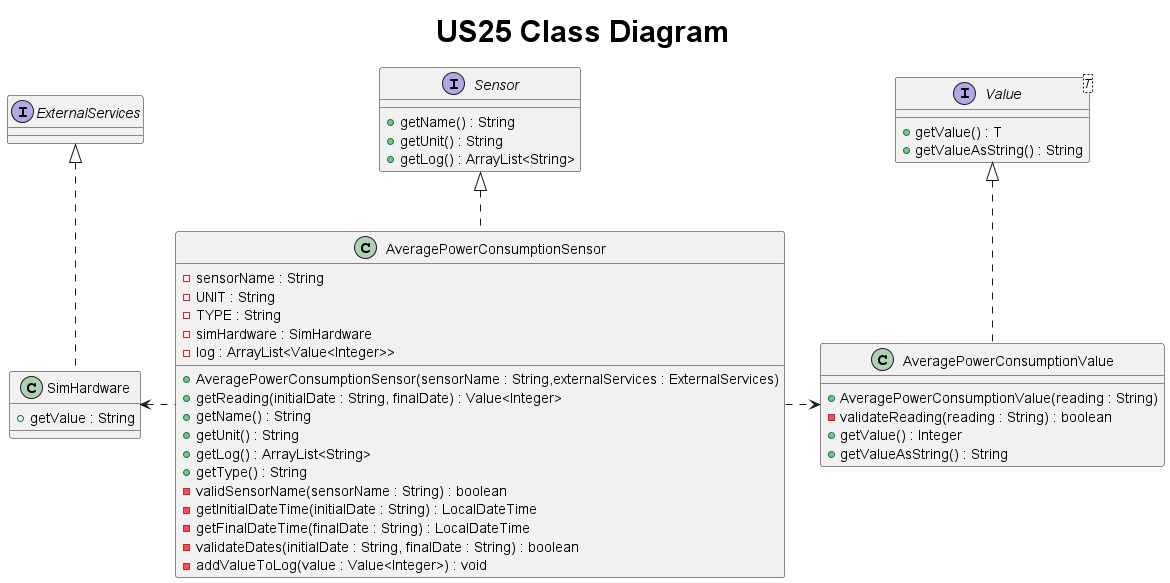

The diagram above was rendered by PlantUML. Its source (embedded in the PNG):
@startuml
title <size: 30> US25 Class Diagram

interface Sensor {
    + getName() : String
    + getUnit() : String
    + getLog() : ArrayList<String>
}

interface Value<T> {
    + getValue() : T
    + getValueAsString() : String
}

interface ExternalServices {

}

class AveragePowerConsumptionSensor{
    - sensorName : String
    - UNIT : String
    - TYPE : String
    - simHardware : SimHardware
    - log : ArrayList<Value<Integer>>

    +AveragePowerConsumptionSensor(sensorName : String,externalServices : ExternalServices)
    + getReading(initialDate : String, finalDate) : Value<Integer>
    + getName() : String
    + getUnit() : String
    + getLog() : ArrayList<String>
    + getType() : String
    - validSensorName(sensorName : String) : boolean
    - getInitialDateTime(initialDate : String) : LocalDateTime
    - getFinalDateTime(finalDate : String) : LocalDateTime
    - validateDates(initialDate : String, finalDate : String) : boolean
    - addValueToLog(value : Value<Integer>) : void
}

class AveragePowerConsumptionValue {
    + AveragePowerConsumptionValue(reading : String)
    - validateReading(reading : String) : boolean
    + getValue() : Integer
    + getValueAsString() : String
}

class SimHardware{
    + getValue : String
}

Value <|.. AveragePowerConsumptionValue
Sensor <|.. AveragePowerConsumptionSensor
ExternalServices <|.. SimHardware
AveragePowerConsumptionSensor .right.> AveragePowerConsumptionValue
AveragePowerConsumptionSensor .left.> SimHardware
@enduml